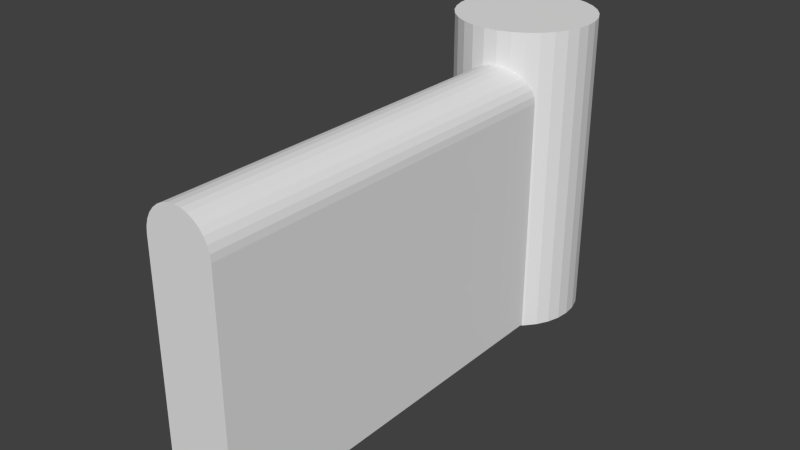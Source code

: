 # Source: wall_final.blend  (saved by Blender 2.69.0; exported with 4.5.12 LTS)
import bpy
from mathutils import Matrix  # noqa: F401  (used for matrix-valued properties, if any)

bpy.ops.wm.read_factory_settings(use_empty=True)
scene = bpy.context.scene
scene.name = 'Scene'

# ---- collections
col_collection_1 = bpy.data.collections.new('Collection 1'); scene.collection.children.link(col_collection_1)

# ---- world
world_world = bpy.data.worlds.new('World'); scene.world = world_world
world_world.color = (0.05088, 0.05088, 0.05088)
world_world.use_sun_shadow = False
world_world.sun_shadow_jitter_overblur = 0.0
world_world.cycles.sampling_method = 'MANUAL'
world_world.cycles.sample_map_resolution = 256

# ---- meshes
me_cylinder = bpy.data.meshes.new('Cylinder')
me_cylinder.from_pydata([(0.3302, 8.0, 0.9173), (0.3302, 8.0, 12.92), (0.5253, 7.981, 0.9173), (0.5253, 7.981, 12.92), (0.7129, 7.924, 0.9173), (0.7129, 7.924, 12.92), (0.8858, 7.831, 0.9173), (0.8858, 7.831, 12.92), (1.037, 7.707, 0.9173), (1.037, 7.707, 12.92), (1.162, 7.556, 0.9173), (1.162, 7.556, 12.92), (1.254, 7.383, 0.9173), (1.254, 7.383, 12.92), (1.311, 7.195, 0.9173), (1.311, 7.195, 12.92), (1.925, 8.96, 0.3413), (1.925, -0.04007, 0.3413), (1.963, 8.96, -0.04889), (1.963, -0.04007, -0.04889), (1.925, 8.96, -0.4391), (0.7287, 8.96, 1.799), (1.925, -0.04007, -0.4391), (1.811, 8.96, -0.8143), (1.811, -0.04007, 0.7165), (1.811, -0.04007, -0.8143), (1.626, 8.96, -1.16), (1.811, 8.96, 0.7165), (1.33, 7.0, 12.92), (1.33, 7.0, 0.9173), (1.626, -0.04007, 1.062), (1.626, 8.96, 1.062), (1.626, -0.04007, -1.16), (1.378, 8.96, -1.463), (1.378, -0.04007, 1.365), (1.378, -0.04007, -1.463), (-0.6698, 7.0, 12.92), (1.074, 8.96, -1.712), (-0.6698, 7.0, 0.9173), (1.378, 8.96, 1.365), (1.074, -0.04007, -1.712), (0.7287, 8.96, -1.897), (1.074, -0.04007, 1.614), (0.3302, 7.0, 12.92), (0.7287, -0.04007, -1.897), (0.3535, 8.96, -2.01), (-0.6506, 7.195, 0.9173), (-0.6506, 7.195, 12.92), (-0.5937, 7.383, 0.9173), (-0.5937, 7.383, 12.92), (-0.5013, 7.556, 0.9173), (-0.5013, 7.556, 12.92), (-0.3769, 7.707, 0.9173), (-0.3769, 7.707, 12.92), (-0.2254, 7.831, 0.9173), (-0.2254, 7.831, 12.92), (-0.05246, 7.924, 0.9173), (-0.05246, 7.924, 12.92), (0.1351, 7.981, 0.9173), (0.1351, 7.981, 12.92), (0.3535, -0.04007, -2.01), (-0.03665, 8.96, -2.049), (1.074, 8.96, 1.614), (-0.03665, -0.04007, -2.049), (1.33, -9.69e-07, 12.92), (1.33, -1.533e-08, 0.9173), (0.7287, -0.04007, 1.799), (0.3302, -4.922e-07, 12.92), (-0.6698, 9.383e-07, 0.9173), (-0.6698, -1.533e-08, 12.92), (0.3535, -0.04007, 1.913), (0.3535, 8.96, 1.913), (-0.03665, -0.04007, 1.951), (-0.03665, 8.96, 1.951), (-0.4268, -0.04007, 1.913), (-0.4268, 8.96, 1.913), (-0.802, -0.04007, 1.799), (-0.802, 8.96, 1.799), (-1.148, -0.04007, 1.614), (-1.148, 8.96, 1.614), (-1.451, -0.04007, 1.365), (-1.451, 8.96, 1.365), (-1.7, -0.04007, 1.062), (-1.7, 8.96, 1.062), (-1.884, -0.04007, 0.7165), (-1.884, 8.96, 0.7165), (-1.998, -0.04007, 0.3413), (-1.998, 8.96, 0.3413), (-2.037, -0.04007, -0.04889), (-2.037, 8.96, -0.04889), (-1.998, -0.04007, -0.4391), (-1.998, 8.96, -0.4391), (-1.884, -0.04007, -0.8143), (-1.884, 8.96, -0.8143), (-1.7, -0.04007, -1.16), (-1.7, 8.96, -1.16), (-1.451, -0.04007, -1.463), (-1.451, 8.96, -1.463), (-1.148, -0.04007, -1.712), (-1.148, 8.96, -1.712), (-0.802, -0.04007, -1.897), (-0.802, 8.96, -1.897), (-0.4268, -0.04007, -2.01), (-0.4268, 8.96, -2.01), (0.5253, 7.981, 12.92), (0.5253, 7.981, 12.92), (0.5253, 7.981, 12.92), (0.3302, 8.0, 12.92), (0.3302, 8.0, 12.92), (0.3302, 8.0, 12.92), (0.3302, 8.0, 0.9173), (0.5253, 7.981, 0.9173), (0.7129, 7.924, 12.92), (0.7129, 7.924, 12.92), (0.7129, 7.924, 12.92), (0.7129, 7.924, 0.9173), (0.8858, 7.831, 12.92), (0.8858, 7.831, 12.92), (0.8858, 7.831, 12.92), (0.8858, 7.831, 0.9173), (1.037, 7.707, 12.92), (1.037, 7.707, 12.92), (1.037, 7.707, 12.92), (1.037, 7.707, 0.9173), (1.162, 7.556, 12.92), (1.162, 7.556, 12.92), (1.162, 7.556, 12.92), (1.162, 7.556, 0.9173), (1.254, 7.383, 12.92), (1.254, 7.383, 12.92), (1.254, 7.383, 12.92), (1.254, 7.383, 0.9173), (1.311, 7.195, 12.92), (1.311, 7.195, 12.92), (1.311, 7.195, 12.92), (1.311, 7.195, 0.9173), (1.378, 8.96, 1.365), (1.378, 8.96, 1.365), (1.378, -0.04007, 1.365), (0.3302, 7.0, 12.92), (0.3302, 7.0, 12.92), (0.3302, 7.0, 12.92), (0.3302, 7.0, 12.92), (0.3302, 7.0, 12.92), (0.3302, 7.0, 12.92), (0.3302, 7.0, 12.92), (0.3302, 7.0, 12.92), (0.3302, 7.0, 12.92), (0.3302, 7.0, 12.92), (0.3302, 7.0, 12.92), (0.3302, 7.0, 12.92), (0.3302, 7.0, 12.92), (0.3302, 7.0, 12.92), (0.3302, 7.0, 12.92), (0.3302, 7.0, 12.92), (0.3302, 7.0, 12.92), (1.626, 8.96, 1.062), (1.626, 8.96, 1.062), (1.626, -0.04007, 1.062), (1.811, 8.96, 0.7165), (1.811, 8.96, 0.7165), (0.1351, 7.981, 12.92), (0.1351, 7.981, 12.92), (0.1351, 7.981, 12.92), (-0.6698, 7.0, 12.92), (-0.6698, 7.0, 12.92), (-0.6698, 7.0, 12.92), (-0.6698, 7.0, 0.9173), (1.33, -9.69e-07, 12.92), (1.33, 7.0, 12.92), (1.33, 7.0, 12.92), (1.33, 7.0, 12.92), (1.811, -0.04007, 0.7165), (1.925, 8.96, 0.3413), (1.925, 8.96, 0.3413), (-0.05246, 7.924, 12.92), (-0.05246, 7.924, 12.92), (-0.05246, 7.924, 12.92), (-0.6506, 7.195, 12.92), (-0.6506, 7.195, 12.92), (-0.6506, 7.195, 12.92), (1.33, 7.0, 0.9173), (1.925, -0.04007, 0.3413), (1.963, 8.96, -0.04889), (1.963, 8.96, -0.04889), (-0.5937, 7.383, 12.92), (-0.5937, 7.383, 12.92), (-0.5937, 7.383, 12.92), (1.963, -0.04007, -0.04889), (1.925, 8.96, -0.4391), (1.925, 8.96, -0.4391), (-0.5013, 7.556, 12.92), (-0.5013, 7.556, 12.92), (-0.5013, 7.556, 12.92), (1.925, -0.04007, -0.4391), (-0.3769, 7.707, 12.92), (-0.3769, 7.707, 12.92), (-0.3769, 7.707, 12.92), (1.811, 8.96, -0.8143), (1.811, 8.96, -0.8143), (1.811, -0.04007, -0.8143), (-0.6506, 7.195, 0.9173), (-0.5937, 7.383, 0.9173), (-0.5013, 7.556, 0.9173), (-0.3769, 7.707, 0.9173), (-0.2254, 7.831, 12.92), (-0.2254, 7.831, 12.92), (-0.2254, 7.831, 12.92), (-0.2254, 7.831, 0.9173), (-0.05246, 7.924, 0.9173), (0.1351, 7.981, 0.9173), (1.626, 8.96, -1.16), (1.626, 8.96, -1.16), (1.626, -0.04007, -1.16), (1.378, 8.96, -1.463), (1.378, 8.96, -1.463), (-0.6698, -1.533e-08, 12.92), (1.378, -0.04007, -1.463), (0.3302, -4.922e-07, 12.92), (1.074, 8.96, -1.712), (1.074, 8.96, -1.712), (1.074, -0.04007, -1.712), (0.7287, 8.96, -1.897), (0.7287, 8.96, -1.897), (0.7287, -0.04007, -1.897), (0.3535, 8.96, -2.01), (0.3535, 8.96, -2.01), (0.3535, -0.04007, -2.01), (-0.03665, -0.04007, -2.049), (-0.03665, 8.96, -2.049), (-0.03665, 8.96, -2.049), (1.074, 8.96, 1.614), (1.074, 8.96, 1.614), (1.074, -0.04007, 1.614), (0.7287, 8.96, 1.799), (0.7287, 8.96, 1.799), (0.7287, -0.04007, 1.799), (0.3535, 8.96, 1.913), (0.3535, 8.96, 1.913), (0.3535, -0.04007, 1.913), (-0.03665, 8.96, 1.951), (-0.03665, 8.96, 1.951), (-0.03665, -0.04007, 1.951), (-0.4268, 8.96, 1.913), (-0.4268, 8.96, 1.913), (-0.4268, -0.04007, 1.913), (-0.802, 8.96, 1.799), (-0.802, 8.96, 1.799), (-0.802, -0.04007, 1.799), (-1.148, 8.96, 1.614), (-1.148, 8.96, 1.614), (-1.148, -0.04007, 1.614), (-1.451, 8.96, 1.365), (-1.451, 8.96, 1.365), (-1.451, -0.04007, 1.365), (-1.7, 8.96, 1.062), (-1.7, 8.96, 1.062), (-1.7, -0.04007, 1.062), (-1.884, 8.96, 0.7165), (-1.884, 8.96, 0.7165), (-1.884, -0.04007, 0.7165), (-1.998, 8.96, 0.3413), (-1.998, 8.96, 0.3413), (-1.998, -0.04007, 0.3413), (-2.037, 8.96, -0.04889), (-2.037, 8.96, -0.04889), (-2.037, -0.04007, -0.04889), (-1.998, 8.96, -0.4391), (-1.998, 8.96, -0.4391), (-1.998, -0.04007, -0.4391), (-1.884, 8.96, -0.8143), (-1.884, 8.96, -0.8143), (-1.884, -0.04007, -0.8143), (-1.7, 8.96, -1.16), (-1.7, 8.96, -1.16), (-1.7, -0.04007, -1.16), (-1.451, 8.96, -1.463), (-1.451, 8.96, -1.463), (-1.451, -0.04007, -1.463), (-1.148, 8.96, -1.712), (-1.148, 8.96, -1.712), (-1.148, -0.04007, -1.712), (-0.802, 8.96, -1.897), (-0.802, 8.96, -1.897), (-0.802, -0.04007, -1.897), (-0.4268, 8.96, -2.01), (-0.4268, 8.96, -2.01), (-0.4268, -0.04007, -2.01)], [], [(0, 1, 3, 2), (111, 104, 5, 4), (115, 112, 7, 6), (119, 116, 9, 8), (123, 120, 11, 10), (127, 124, 13, 12), (131, 128, 15, 14), (24, 27, 156, 158), (135, 132, 170, 29), (164, 69, 67, 144), (28, 64, 65, 181), (142, 49, 47), (17, 16, 159, 172), (140, 218, 168, 169), (146, 51, 186), (38, 36, 178, 46), (147, 55, 53), (19, 18, 173, 182), (201, 180, 185, 48), (202, 187, 191, 50), (203, 192, 195, 52), (204, 197, 205, 54), (208, 206, 175, 56), (154, 179, 166), (210, 162, 108, 110), (209, 176, 161, 58), (155, 196, 193), (22, 20, 183, 188), (141, 57, 207), (139, 59, 177), (25, 23, 189, 194), (167, 68, 216, 165), (32, 26, 198, 200), (35, 33, 211, 213), (40, 37, 214, 217), (44, 41, 219, 221), (60, 45, 222, 224), (63, 61, 225, 227), (43, 107, 163), (143, 105, 109), (145, 113, 106), (148, 117, 114), (150, 121, 118), (149, 125, 122), (151, 129, 126), (152, 133, 130), (153, 171, 134), (30, 31, 39, 138), (34, 136, 62, 42), (233, 231, 21, 66), (236, 234, 71, 70), (239, 237, 73, 72), (242, 240, 75, 74), (245, 243, 77, 76), (248, 246, 79, 78), (251, 249, 81, 80), (254, 252, 83, 82), (257, 255, 85, 84), (260, 258, 87, 86), (263, 261, 89, 88), (266, 264, 91, 90), (269, 267, 93, 92), (272, 270, 95, 94), (275, 273, 97, 96), (278, 276, 99, 98), (281, 279, 101, 100), (287, 285, 229, 228), (284, 282, 103, 102), (137, 157, 160, 174, 184, 190, 199, 212, 215, 220, 223, 226, 230, 286, 283, 280, 277, 274, 271, 268, 265, 262, 259, 256, 253, 250, 247, 244, 241, 238, 235, 232)])
me_cylinder.use_remesh_preserve_volume = False
me_cylinder.use_remesh_preserve_attributes = False
me_cylinder.use_mirror_vertex_groups = False
me_cylinder.update()

# ---- objects
ob_cylinder = bpy.data.objects.new('Cylinder', me_cylinder)

# ---- transforms, parenting, visibility, modifiers, constraints
ob_cylinder.location = (0.0, 0.0, 0.0)
ob_cylinder.rotation_euler = (1.571, 0.0, 0.0)
ob_cylinder.lineart.crease_threshold = 0.0

# ---- collection membership
col_collection_1.objects.link(ob_cylinder)

# ---- scene / render settings (as saved in the file)
scene.frame_start = 1; scene.frame_end = 250; scene.frame_set(1)
scene.render.engine = 'BLENDER_EEVEE_NEXT'
scene.render.image_settings.color_mode = 'RGB'
scene.render.image_settings.compression = 90
scene.render.resolution_percentage = 50
scene.render.dither_intensity = 0.0
scene.cycles.use_denoising = False
scene.cycles.samples = 10
scene.cycles.sampling_pattern = 'TABULATED_SOBOL'
scene.cycles.light_sampling_threshold = 0.0
scene.cycles.use_adaptive_sampling = False
scene.cycles.use_light_tree = False
scene.cycles.blur_glossy = 0.0
scene.cycles.volume_bounces = 1
scene.cycles.pixel_filter_type = 'GAUSSIAN'
scene.cycles.sample_clamp_indirect = 0.0
scene.view_settings.view_transform = 'Standard'
bpy.context.view_layer.update()

# ---- added for rendering (the .blend has no active camera and no usable light): camera, sun
cam_auto = bpy.data.cameras.new('AutoCamera')
cam_auto.lens = 50.0
cam_auto.sensor_width = 36.0
cam_auto.clip_end = 1000.0
ob_auto_camera = bpy.data.objects.new('AutoCamera', cam_auto)
scene.collection.objects.link(ob_auto_camera)
ob_auto_camera.location = (16.5398, -25.326, 17.7211)
ob_auto_camera.rotation_euler = (1.09748, -7.21219e-08, 0.694738)
scene.camera = ob_auto_camera
light_auto_sun = bpy.data.lights.new('AutoSun', 'SUN')
light_auto_sun.energy = 3.0
light_auto_sun.angle = 0.0523599
ob_auto_sun = bpy.data.objects.new('AutoSun', light_auto_sun)
scene.collection.objects.link(ob_auto_sun)
ob_auto_sun.rotation_euler = (0.872665, 0.174533, 0.523599)
bpy.context.view_layer.update()
